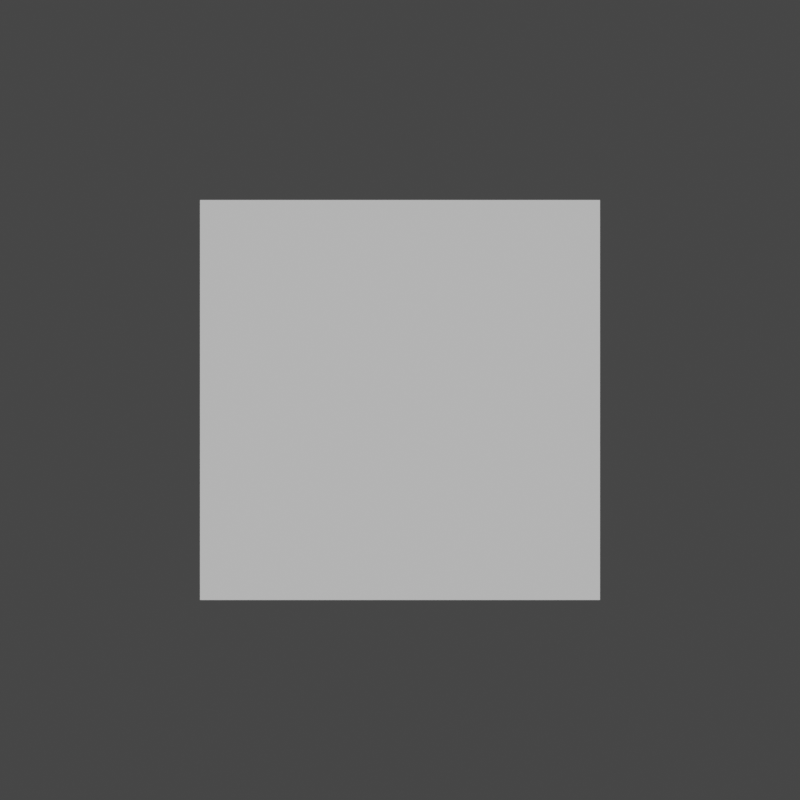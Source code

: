 # Source: Resources.blend  (saved by Blender 3.1.7; exported with 4.5.12 LTS)
import bpy
from mathutils import Matrix  # noqa: F401  (used for matrix-valued properties, if any)

bpy.ops.wm.read_factory_settings(use_empty=True)
scene = bpy.context.scene
scene.name = 'Scene'

# ---- collections
col_collection = bpy.data.collections.new('Collection'); scene.collection.children.link(col_collection)

# ---- node groups
ng_screensizeinunits = bpy.data.node_groups.new('screenSizeInUnits', 'GeometryNodeTree')
_s = ng_screensizeinunits.interface.new_socket(name='width', in_out='OUTPUT', socket_type='NodeSocketFloat')
_s = ng_screensizeinunits.interface.new_socket(name='height', in_out='OUTPUT', socket_type='NodeSocketFloat')
_s = ng_screensizeinunits.interface.new_socket(name='make comp size', in_out='INPUT', socket_type='NodeSocketBool')
_s = ng_screensizeinunits.interface.new_socket(name='width', in_out='INPUT', socket_type='NodeSocketFloat')
_s.default_value = 1080.0
_s.min_value = -1e+04
_s.max_value = 1e+04
_s = ng_screensizeinunits.interface.new_socket(name='height', in_out='INPUT', socket_type='NodeSocketFloat')
_s.default_value = 1920.0
_s.min_value = -1e+04
_s.max_value = 1e+04
_s = ng_screensizeinunits.interface.new_socket(name='Xval', in_out='INPUT', socket_type='NodeSocketFloat')
_s.min_value = -1e+04
_s.max_value = 1e+04
_s = ng_screensizeinunits.interface.new_socket(name='Yval', in_out='INPUT', socket_type='NodeSocketFloat')
_s.min_value = -1e+04
_s.max_value = 1e+04
_s = ng_screensizeinunits.interface.new_socket(name='size', in_out='INPUT', socket_type='NodeSocketFloat')
_s.default_value = 7.3
_s.min_value = -1e+04
_s.max_value = 1e+04
_N = ng_screensizeinunits.nodes; _L = ng_screensizeinunits.links
n0 = _N.new('GeometryNodeSwitch'); n0.name = 'Switch.002'; n0.location = (470, 142)
n0.input_type = 'VECTOR'
n1 = _N.new('ShaderNodeCombineXYZ'); n1.name = 'Combine XYZ.003'; n1.location = (441, 407)
n2 = _N.new('ShaderNodeSeparateXYZ'); n2.name = 'Separate XYZ'; n2.location = (875, 423)
n3 = _N.new('NodeGroupOutput'); n3.name = 'Group Output'; n3.location = (1080, 408)
n4 = _N.new('GeometryNodeSwitch'); n4.name = 'Switch.004'; n4.location = (612, 542)
n4.input_type = 'VECTOR'
n5 = _N.new('ShaderNodeMath'); n5.name = 'Math.003'; n5.location = (8, 649)
n5.width = 135
n5.operation = 'DIVIDE'
n6 = _N.new('ShaderNodeMath'); n6.name = 'Math.005'; n6.location = (19, 329)
n6.operation = 'DIVIDE'
n7 = _N.new('ShaderNodeMath'); n7.name = 'Math.004'; n7.location = (180, 324)
n7.operation = 'MULTIPLY'
n8 = _N.new('ShaderNodeMath'); n8.name = 'Math'; n8.location = (183, 642)
n8.operation = 'MULTIPLY'
n9 = _N.new('ShaderNodeValue'); n9.name = 'Value.002'; n9.location = (-960, -160)
n9.outputs[0].default_value = 0.0
n10 = _N.new('ShaderNodeValue'); n10.name = 'Value'; n10.location = (-960, 160)
n10.outputs[0].default_value = 0.0
n11 = _N.new('ShaderNodeCombineXYZ'); n11.name = 'Combine XYZ.001'; n11.location = (260, -120)
n12 = _N.new('ShaderNodeCombineXYZ'); n12.name = 'Combine XYZ.002'; n12.location = (260, 20)
n13 = _N.new('GeometryNodeSwitch'); n13.name = 'Switch'; n13.location = (-360, 140)
n13.input_type = 'FLOAT'
n14 = _N.new('ShaderNodeMath'); n14.name = 'Math.001'; n14.location = (-200, -140)
n14.operation = 'MULTIPLY'
n15 = _N.new('GeometryNodeSwitch'); n15.name = 'Switch.001'; n15.location = (-360, -140)
n15.input_type = 'FLOAT'
n16 = _N.new('ShaderNodeMath'); n16.name = 'Math.002'; n16.location = (40, -60)
n16.operation = 'DIVIDE'
n17 = _N.new('FunctionNodeCompare'); n17.name = 'Compare Floats'; n17.location = (-580, 20)
n17.inputs[6].default_value = (0.0, 0.0, 0.0, 0.0)
n17.inputs[7].default_value = (0.0, 0.0, 0.0, 0.0)
n18 = _N.new('ShaderNodeValue'); n18.name = 'Value.001'; n18.location = (-960, -40)
n18.outputs[0].default_value = 0.0
n19 = _N.new('NodeGroupInput'); n19.name = 'Group Input'; n19.location = (-953, 397)
_L.new(n2.outputs[0], n3.inputs[0])
_L.new(n2.outputs[1], n3.inputs[1])
_L.new(n17.outputs[0], n13.inputs[0])
_L.new(n17.outputs[0], n15.inputs[0])
_L.new(n17.outputs[0], n0.inputs[0])
_L.new(n12.outputs[0], n0.inputs[1])
_L.new(n11.outputs[0], n0.inputs[2])
_L.new(n14.outputs[0], n16.inputs[0])
_L.new(n16.outputs[0], n11.inputs[0])
_L.new(n15.outputs[0], n14.inputs[1])
_L.new(n13.outputs[0], n16.inputs[1])
_L.new(n16.outputs[0], n12.inputs[1])
_L.new(n5.outputs[0], n8.inputs[0])
_L.new(n0.outputs[0], n4.inputs[2])
_L.new(n8.outputs[0], n1.inputs[0])
_L.new(n6.outputs[0], n7.inputs[0])
_L.new(n7.outputs[0], n1.inputs[1])
_L.new(n4.outputs[0], n2.inputs[0])
_L.new(n1.outputs[0], n4.inputs[1])
_L.new(n13.outputs[0], n5.inputs[1])
_L.new(n13.outputs[0], n6.inputs[1])
_L.new(n19.outputs[0], n4.inputs[0])
_L.new(n19.outputs[1], n8.inputs[1])
_L.new(n19.outputs[2], n7.inputs[1])
_L.new(n19.outputs[3], n17.inputs[1])
_L.new(n19.outputs[3], n13.inputs[1])
_L.new(n19.outputs[3], n15.inputs[2])
_L.new(n19.outputs[4], n17.inputs[0])
_L.new(n19.outputs[4], n13.inputs[2])
_L.new(n19.outputs[4], n15.inputs[1])
_L.new(n19.outputs[5], n12.inputs[0])
_L.new(n19.outputs[5], n11.inputs[1])
_L.new(n19.outputs[5], n14.inputs[0])
_L.new(n19.outputs[5], n5.inputs[0])
_L.new(n19.outputs[5], n6.inputs[0])
n3.is_active_output = True
ng_pixellocation = bpy.data.node_groups.new('pixelLocation', 'GeometryNodeTree')
_s = ng_pixellocation.interface.new_socket(name='Value', in_out='OUTPUT', socket_type='NodeSocketFloat')
_s = ng_pixellocation.interface.new_socket(name='Value', in_out='OUTPUT', socket_type='NodeSocketFloat')
# nodes of 'pixelLocation' reference scene objects; filled in after objects exist
ng_bpx_geo = bpy.data.node_groups.new('bpx_geo', 'GeometryNodeTree')
_s = ng_bpx_geo.interface.new_socket(name='Geometry', in_out='OUTPUT', socket_type='NodeSocketGeometry')
_s = ng_bpx_geo.interface.new_socket(name='pixelLocX', in_out='OUTPUT', socket_type='NodeSocketFloat')
_s = ng_bpx_geo.interface.new_socket(name='pixelLocY', in_out='OUTPUT', socket_type='NodeSocketFloat')
_s = ng_bpx_geo.interface.new_socket(name='Geometry', in_out='INPUT', socket_type='NodeSocketGeometry')
_s = ng_bpx_geo.interface.new_socket(name='make comp size', in_out='INPUT', socket_type='NodeSocketBool')
_s = ng_bpx_geo.interface.new_socket(name='width', in_out='INPUT', socket_type='NodeSocketInt')
_s.default_value = 1024
_s.description = 'activeWidth'
_s = ng_bpx_geo.interface.new_socket(name='height', in_out='INPUT', socket_type='NodeSocketInt')
_s.default_value = 1024
_s = ng_bpx_geo.interface.new_socket(name='Xval', in_out='INPUT', socket_type='NodeSocketInt')
_s = ng_bpx_geo.interface.new_socket(name='Yval', in_out='INPUT', socket_type='NodeSocketInt')
_s = ng_bpx_geo.interface.new_socket(name='size', in_out='INPUT', socket_type='NodeSocketFloat')
_s.default_value = 7.3
_s.min_value = -1e+04
_s.max_value = 1e+04
ng_bpx_geo.is_modifier = True
_N = ng_bpx_geo.nodes; _L = ng_bpx_geo.links
n0 = _N.new('ShaderNodeCombineXYZ'); n0.name = 'Combine XYZ'; n0.location = (-657, -88)
n1 = _N.new('GeometryNodeTransform'); n1.name = 'Transform'; n1.location = (-400, -40)
n2 = _N.new('NodeGroupOutput'); n2.name = 'Group Output'; n2.location = (180, -40)
n3 = _N.new('GeometryNodeGroup'); n3.name = 'Group'; n3.location = (-903, -113)
n3.width = 196
n3.node_tree = ng_screensizeinunits
n4 = _N.new('NodeGroupInput'); n4.name = 'Group Input'; n4.location = (-1135, -62)
n5 = _N.new('GeometryNodeGroup'); n5.name = 'pixelLocation'; n5.location = (-164, -149)
n5.node_tree = ng_pixellocation
_L.new(n4.outputs[1], n3.inputs[0])
_L.new(n4.outputs[2], n3.inputs[1])
_L.new(n4.outputs[3], n3.inputs[2])
_L.new(n4.outputs[0], n1.inputs[0])
_L.new(n3.outputs[0], n0.inputs[0])
_L.new(n3.outputs[1], n0.inputs[1])
_L.new(n0.outputs[0], n1.inputs[3])
_L.new(n1.outputs[0], n2.inputs[0])
_L.new(n5.outputs[0], n2.inputs[1])
_L.new(n5.outputs[1], n2.inputs[2])
_L.new(n4.outputs[4], n3.inputs[3])
_L.new(n4.outputs[6], n3.inputs[5])
_L.new(n4.outputs[5], n3.inputs[4])
n2.is_active_output = True

# ---- world
world_world = bpy.data.worlds.new('World'); scene.world = world_world
world_world.use_nodes = True; world_world.node_tree.nodes.clear()
_N = world_world.node_tree.nodes; _L = world_world.node_tree.links
n0 = _N.new('ShaderNodeOutputWorld'); n0.name = 'World Output'; n0.location = (300, 300)
n1 = _N.new('ShaderNodeBackground'); n1.name = 'Background'; n1.location = (10, 300)
n1.inputs[0].default_value = (0.05088, 0.05088, 0.05088, 1.0)
_L.new(n1.outputs[0], n0.inputs[0])
n0.is_active_output = True
world_world.color = (0.05088, 0.05088, 0.05088)
world_world.use_sun_shadow = False
world_world.sun_shadow_jitter_overblur = 0.0

# ---- cameras
cam_camera = bpy.data.cameras.new('Camera')
cam_camera.type = 'ORTHO'
cam_camera.ortho_scale = 10.0

# ---- meshes
me_plane = bpy.data.meshes.new('Plane')
me_plane.from_pydata([(-0.5, -0.5, 0.0), (0.5, -0.5, 0.0), (-0.5, 0.5, 0.0), (0.5, 0.5, 0.0)], [], [(0, 1, 3, 2)])
_uv = me_plane.uv_layers.new(name='UVMap')
_uv.uv.foreach_set('vector', [0.0, 0.0, 1.0, 0.0, 1.0, 1.0, 0.0, 1.0])
me_plane.use_remesh_fix_poles = True
me_plane.use_remesh_preserve_attributes = False
me_plane.update()

# ---- objects
ob_camera = bpy.data.objects.new('Camera', cam_camera)
ob_plane = bpy.data.objects.new('Plane', me_plane)
_N = ng_pixellocation.nodes; _L = ng_pixellocation.links
n0 = _N.new('ShaderNodeMath'); n0.name = 'Math.003'; n0.location = (540, 20)
n0.operation = 'SUBTRACT'
n1 = _N.new('ShaderNodeMath'); n1.name = 'Math.001'; n1.location = (380, 40)
n1.operation = 'DIVIDE'
n1.inputs[1].default_value = -2.0
n2 = _N.new('FunctionNodeCompare'); n2.name = 'Compare Floats'; n2.location = (-520, -20)
n2.inputs[6].default_value = (0.0, 0.0, 0.0, 0.0)
n2.inputs[7].default_value = (0.0, 0.0, 0.0, 0.0)
n3 = _N.new('GeometryNodeSwitch'); n3.name = 'Switch'; n3.location = (-360, -20)
n3.input_type = 'FLOAT'
n4 = _N.new('ShaderNodeValue'); n4.name = 'Value.002'; n4.location = (-700, -140)
n4.outputs[0].default_value = 0.0
n5 = _N.new('ShaderNodeValue'); n5.name = 'Value.001'; n5.location = (-700, -40)
n5.outputs[0].default_value = 0.0
n6 = _N.new('ShaderNodeValue'); n6.name = 'Value.003'; n6.location = (-700, -240)
n6.outputs[0].default_value = 0.0
n7 = _N.new('GeometryNodeObjectInfo'); n7.name = 'Object Info'; n7.location = (-700, 200)
n7.inputs[0].default_value = None
n8 = _N.new('NodeGroupInput'); n8.name = 'Group Input'; n8.location = (-900, -20)
n9 = _N.new('NodeGroupOutput'); n9.name = 'Group Output'; n9.location = (740, -20)
n10 = _N.new('ShaderNodeMath'); n10.name = 'Math.002'; n10.location = (540, 200)
n10.operation = 'SUBTRACT'
n11 = _N.new('ShaderNodeMath'); n11.name = 'Math.004'; n11.location = (-180, -120)
n11.operation = 'DIVIDE'
n12 = _N.new('ShaderNodeVectorMath'); n12.name = 'Vector Math'; n12.location = (-120, 220)
n12.operation = 'MULTIPLY'
n13 = _N.new('ShaderNodeSeparateXYZ'); n13.name = 'Separate XYZ'; n13.location = (80, 60)
n14 = _N.new('ShaderNodeMath'); n14.name = 'Math'; n14.location = (300, 240)
n14.operation = 'DIVIDE'
n14.inputs[1].default_value = -2.0
_L.new(n10.outputs[0], n9.inputs[0])
_L.new(n0.outputs[0], n9.inputs[1])
_L.new(n7.outputs[1], n12.inputs[0])
_L.new(n12.outputs[0], n13.inputs[0])
_L.new(n13.outputs[0], n10.inputs[0])
_L.new(n14.outputs[0], n10.inputs[1])
_L.new(n1.outputs[0], n0.inputs[1])
_L.new(n13.outputs[1], n0.inputs[0])
_L.new(n5.outputs[0], n14.inputs[0])
_L.new(n4.outputs[0], n1.inputs[0])
_L.new(n5.outputs[0], n2.inputs[0])
_L.new(n4.outputs[0], n2.inputs[1])
_L.new(n2.outputs[0], n3.inputs[0])
_L.new(n5.outputs[0], n3.inputs[1])
_L.new(n4.outputs[0], n3.inputs[2])
_L.new(n3.outputs[0], n11.inputs[0])
_L.new(n6.outputs[0], n11.inputs[1])
_L.new(n11.outputs[0], n12.inputs[1])
n9.is_active_output = True

# ---- transforms, parenting, visibility, modifiers, constraints
ob_camera.location = (0.0, 0.0, 10.0)
ob_plane.location = (0.0, 0.0, 0.0)
_m = ob_plane.modifiers.new('GeometryNodes', 'NODES')
_m.node_group = ng_bpx_geo
_gi = [s.identifier for s in ng_bpx_geo.interface.items_tree if s.item_type == 'SOCKET' and s.in_out == 'INPUT']
_m[_gi[4]] = 2048  # Xval
_m[_gi[5]] = 2048  # Yval
_m[_gi[6]] = 10.0  # size

# ---- collection membership
col_collection.objects.link(ob_camera)
col_collection.objects.link(ob_plane)

# ---- scene / render settings (as saved in the file)
scene.camera = ob_camera
scene.frame_start = 1; scene.frame_end = 250; scene.frame_set(0)
scene.render.engine = 'BLENDER_EEVEE_NEXT'
scene.render.image_settings.compression = 0
scene.render.resolution_x = 2048
scene.render.resolution_y = 2048
scene.render.fps = 30
scene.render.film_transparent = True
scene.cycles.sampling_pattern = 'TABULATED_SOBOL'
scene.cycles.use_light_tree = False
scene.view_settings.view_transform = 'Filmic'
bpy.context.view_layer.update()

# ---- added for rendering (the .blend has no usable light): sun
light_auto_sun = bpy.data.lights.new('AutoSun', 'SUN')
light_auto_sun.energy = 3.0
light_auto_sun.angle = 0.0523599
ob_auto_sun = bpy.data.objects.new('AutoSun', light_auto_sun)
scene.collection.objects.link(ob_auto_sun)
ob_auto_sun.rotation_euler = (0.872665, 0.174533, 0.523599)
bpy.context.view_layer.update()
